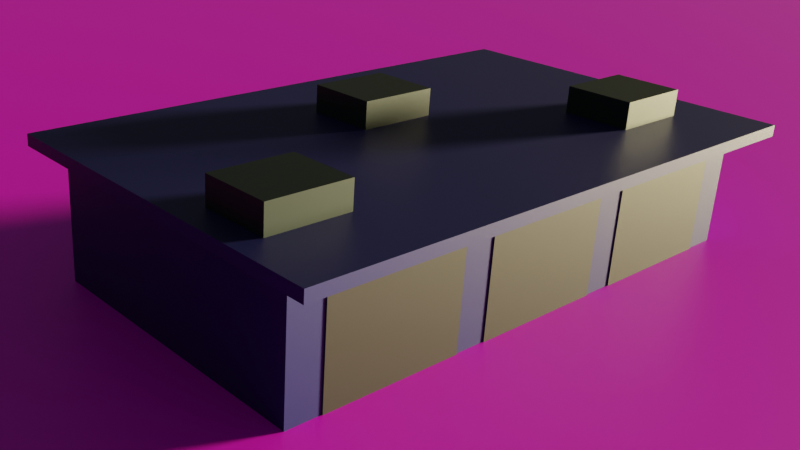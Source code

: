 # Source: Body_shop.blend  (saved by Blender 2.80.72; exported with 4.5.12 LTS)
import bpy
from mathutils import Matrix  # noqa: F401  (used for matrix-valued properties, if any)

bpy.ops.wm.read_factory_settings(use_empty=True)
scene = bpy.context.scene
scene.name = 'Scene'

# ---- collections
col_collection = bpy.data.collections.new('Collection'); scene.collection.children.link(col_collection)

# ---- images (referenced by path relative to the original .blend; pixels are not part of the script)
import os
ASSET_DIR = os.environ.get("B2B_ASSET_DIR", "")  # directory of the original .blend (textures are referenced by path, not embedded)
HERE = os.path.dirname(os.path.abspath(__file__))  # packed textures are extracted next to this script under _unpacked/

def load_image(name, relpath, width, height, colorspace="sRGB"):
    """Load a texture the original file referenced (path relative to the .blend, or extracted next to this script)."""
    p = next((c for c in (os.path.join(HERE, relpath), os.path.join(ASSET_DIR, relpath)) if relpath and os.path.exists(c)), "")
    if p:
        img = bpy.data.images.load(p, check_existing=True)
        img.name = name
    else:  # same state as the original file: an image datablock whose file is absent (Cycles renders it pink)
        img = bpy.data.images.new(name, width, height)
        img.source = "FILE"
        img.filepath = "//" + (relpath or name)
    img.colorspace_settings.name = colorspace
    return img
img_untitled = load_image('Untitled', '', 1024, 1024, 'sRGB')

# ---- materials (node trees are filled in below, after node groups)
mat_material = bpy.data.materials.new('Material')
mat_material.alpha_threshold = 0.0
mat_material.use_transparent_shadow = False
mat_material.line_color = (0.0, 0.0, 0.0, 1.0)
mat_building = bpy.data.materials.new('Building')
mat_building.use_transparent_shadow = False
mat_door = bpy.data.materials.new('Door')
mat_door.use_transparent_shadow = False
mat_airconditioning_unit = bpy.data.materials.new('Airconditioning unit')
mat_airconditioning_unit.use_transparent_shadow = False
mat_ground = bpy.data.materials.new('Ground')
mat_ground.use_transparent_shadow = False

# ---- material node trees
mat_material.use_nodes = True; mat_material.node_tree.nodes.clear()
_N = mat_material.node_tree.nodes; _L = mat_material.node_tree.links
n0 = _N.new('ShaderNodeOutputMaterial'); n0.name = 'Material Output'; n0.location = (300, 300)
n1 = _N.new('ShaderNodeBsdfPrincipled'); n1.name = 'Principled BSDF'; n1.location = (10, 300)
n1.distribution = 'GGX'
n1.subsurface_method = 'BURLEY'
n1.inputs[2].default_value = 0.4
n1.inputs[3].default_value = 1.45
n1.inputs[27].default_value = (0.0, 0.0, 0.0, 1.0)
n1.inputs[28].default_value = 1.0
_L.new(n1.outputs[0], n0.inputs[0])
n0.is_active_output = True
mat_building.use_nodes = True; mat_building.node_tree.nodes.clear()
_N = mat_building.node_tree.nodes; _L = mat_building.node_tree.links
n0 = _N.new('ShaderNodeOutputMaterial'); n0.name = 'Material Output'; n0.location = (300, 300)
n1 = _N.new('ShaderNodeBsdfPrincipled'); n1.name = 'Principled BSDF'; n1.location = (10, 300)
n1.distribution = 'GGX'
n1.subsurface_method = 'BURLEY'
n1.inputs[0].default_value = (0.004314, 0.006102, 0.1122, 1.0)
n1.inputs[3].default_value = 1.45
n1.inputs[27].default_value = (0.0, 0.0, 0.0, 1.0)
n1.inputs[28].default_value = 1.0
_L.new(n1.outputs[0], n0.inputs[0])
n0.is_active_output = True
mat_door.use_nodes = True; mat_door.node_tree.nodes.clear()
_N = mat_door.node_tree.nodes; _L = mat_door.node_tree.links
n0 = _N.new('ShaderNodeOutputMaterial'); n0.name = 'Material Output'; n0.location = (300, 300)
n1 = _N.new('ShaderNodeBsdfPrincipled'); n1.name = 'Principled BSDF'; n1.location = (10, 300)
n1.distribution = 'GGX'
n1.subsurface_method = 'BURLEY'
n1.inputs[0].default_value = (0.01718, 0.01642, 0.01502, 1.0)
n1.inputs[3].default_value = 1.45
n1.inputs[27].default_value = (0.0, 0.0, 0.0, 1.0)
n1.inputs[28].default_value = 1.0
_L.new(n1.outputs[0], n0.inputs[0])
n0.is_active_output = True
mat_airconditioning_unit.use_nodes = True; mat_airconditioning_unit.node_tree.nodes.clear()
_N = mat_airconditioning_unit.node_tree.nodes; _L = mat_airconditioning_unit.node_tree.links
n0 = _N.new('ShaderNodeOutputMaterial'); n0.name = 'Material Output'; n0.location = (300, 300)
n1 = _N.new('ShaderNodeBsdfPrincipled'); n1.name = 'Principled BSDF'; n1.location = (10, 300)
n1.distribution = 'GGX'
n1.subsurface_method = 'BURLEY'
n1.inputs[0].default_value = (0.001651, 0.01087, 0.01113, 1.0)
n1.inputs[3].default_value = 1.45
n1.inputs[27].default_value = (0.0, 0.0, 0.0, 1.0)
n1.inputs[28].default_value = 1.0
_L.new(n1.outputs[0], n0.inputs[0])
n0.is_active_output = True
mat_ground.use_nodes = True; mat_ground.node_tree.nodes.clear()
_N = mat_ground.node_tree.nodes; _L = mat_ground.node_tree.links
n0 = _N.new('ShaderNodeOutputMaterial'); n0.name = 'Material Output'; n0.location = (300, 300)
n1 = _N.new('ShaderNodeBsdfPrincipled'); n1.name = 'Principled BSDF'; n1.location = (10, 300)
n1.distribution = 'GGX'
n1.subsurface_method = 'BURLEY'
n1.inputs[3].default_value = 1.45
n1.inputs[27].default_value = (0.0, 0.0, 0.0, 1.0)
n1.inputs[28].default_value = 1.0
n2 = _N.new('ShaderNodeTexEnvironment'); n2.name = 'Environment Texture'; n2.location = (-280, 275)
n2.image = img_untitled
_L.new(n1.outputs[0], n0.inputs[0])
_L.new(n2.outputs[0], n1.inputs[0])
n0.is_active_output = True

# ---- world
world_world = bpy.data.worlds.new('World'); scene.world = world_world
world_world.use_nodes = True; world_world.node_tree.nodes.clear()
_N = world_world.node_tree.nodes; _L = world_world.node_tree.links
n0 = _N.new('ShaderNodeOutputWorld'); n0.name = 'World Output'; n0.location = (300, 300)
n1 = _N.new('ShaderNodeBackground'); n1.name = 'Background'; n1.location = (10, 300)
n1.inputs[0].default_value = (0.05088, 0.05088, 0.05088, 1.0)
_L.new(n1.outputs[0], n0.inputs[0])
n0.is_active_output = True
world_world.color = (0.05088, 0.05088, 0.05088)
world_world.use_sun_shadow = False
world_world.sun_shadow_jitter_overblur = 0.0

# ---- cameras
cam_camera = bpy.data.cameras.new('Camera')
cam_camera.clip_end = 100.0
cam_camera.lens = 46.15
cam_camera.ortho_scale = 7.314
cam_camera.shift_x = 0.08

# ---- lights
light_light = bpy.data.lights.new('Light', 'SUN')
light_light.color = (1.0, 0.8592, 0.466)
light_light.transmission_factor = 0.0
light_light.cutoff_distance = 30.0
light_light.angle = 0.1993
light_light.energy = 25.0
light_light.shadow_buffer_clip_start = 1.001
light_light.shadow_soft_size = 0.1
light_light.shadow_cascade_max_distance = 1000.0

# ---- meshes
me_cube = bpy.data.meshes.new('Cube')
me_cube.from_pydata([(1.0, 1.0, 1.0), (1.0, 1.0, -1.0), (1.0, -1.0, 1.0), (1.0, -1.0, -1.0), (-1.0, 1.0, 1.0), (-1.0, 1.0, -1.0), (-1.0, -1.0, 1.0), (-1.0, -1.0, -1.0)], [], [(0, 4, 6, 2), (3, 2, 6, 7), (7, 6, 4, 5), (5, 1, 3, 7), (1, 0, 2, 3), (5, 4, 0, 1)])
me_cube.polygons.foreach_set('material_index', [1, 1, 1, 1, 1, 1])
_uv = me_cube.uv_layers.new(name='UVMap')
_uv.uv.foreach_set('vector', [0.375, 0.0, 0.625, 0.0, 0.625, 0.25, 0.375, 0.25, 0.375, 0.25, 0.625, 0.25, 0.625, 0.5, 0.375, 0.5, 0.375, 0.5, 0.625, 0.5, 0.625, 0.75, 0.375, 0.75, 0.375, 0.75, 0.625, 0.75, 0.625, 1.0, 0.375, 1.0, 0.125, 0.5, 0.375, 0.5, 0.375, 0.75, 0.125, 0.75, 0.625, 0.5, 0.875, 0.5, 0.875, 0.75, 0.625, 0.75])
me_cube.materials.append(mat_material)
me_cube.materials.append(mat_building)
me_cube.use_remesh_preserve_volume = False
me_cube.use_remesh_preserve_attributes = False
me_cube.use_mirror_vertex_groups = False
me_cube.update()
me_cube_001 = bpy.data.meshes.new('Cube.001')
me_cube_001.from_pydata([(1.0, 1.0, 1.0), (1.0, 1.0, -1.0), (1.0, -1.0, 1.0), (1.0, -1.0, -1.0), (-1.0, 1.0, 1.0), (-1.0, 1.0, -1.0), (-1.0, -1.0, 1.0), (-1.0, -1.0, -1.0)], [], [(0, 4, 6, 2), (3, 2, 6, 7), (7, 6, 4, 5), (5, 1, 3, 7), (1, 0, 2, 3), (5, 4, 0, 1)])
_uv = me_cube_001.uv_layers.new(name='UVMap')
_uv.uv.foreach_set('vector', [0.375, 0.0, 0.625, 0.0, 0.625, 0.25, 0.375, 0.25, 0.375, 0.25, 0.625, 0.25, 0.625, 0.5, 0.375, 0.5, 0.375, 0.5, 0.625, 0.5, 0.625, 0.75, 0.375, 0.75, 0.375, 0.75, 0.625, 0.75, 0.625, 1.0, 0.375, 1.0, 0.125, 0.5, 0.375, 0.5, 0.375, 0.75, 0.125, 0.75, 0.625, 0.5, 0.875, 0.5, 0.875, 0.75, 0.625, 0.75])
me_cube_001.materials.append(mat_building)
me_cube_001.use_remesh_preserve_volume = False
me_cube_001.use_remesh_preserve_attributes = False
me_cube_001.use_mirror_vertex_groups = False
me_cube_001.update()
me_plane = bpy.data.meshes.new('Plane')
me_plane.from_pydata([(-1.0, -1.0, 0.0), (1.0, -1.0, 0.0), (-1.0, 1.0, 0.0), (1.0, 1.0, 0.0)], [], [(0, 1, 3, 2)])
_uv = me_plane.uv_layers.new(name='UVMap')
_uv.uv.foreach_set('vector', [0.0, 0.0, 1.0, 0.0, 1.0, 1.0, 0.0, 1.0])
me_plane.materials.append(mat_door)
me_plane.use_remesh_preserve_volume = False
me_plane.use_remesh_preserve_attributes = False
me_plane.use_mirror_vertex_groups = False
me_plane.update()
me_plane_001 = bpy.data.meshes.new('Plane.001')
me_plane_001.from_pydata([(-1.0, -1.0, 0.0), (1.0, -1.0, 0.0), (-1.0, 1.0, 0.0), (1.0, 1.0, 0.0)], [], [(0, 1, 3, 2)])
_uv = me_plane_001.uv_layers.new(name='UVMap')
_uv.uv.foreach_set('vector', [0.0, 0.0, 1.0, 0.0, 1.0, 1.0, 0.0, 1.0])
me_plane_001.materials.append(mat_door)
me_plane_001.use_remesh_preserve_volume = False
me_plane_001.use_remesh_preserve_attributes = False
me_plane_001.use_mirror_vertex_groups = False
me_plane_001.update()
me_plane_002 = bpy.data.meshes.new('Plane.002')
me_plane_002.from_pydata([(-1.0, -1.0, 0.0), (1.0, -1.0, 0.0), (-1.0, 1.0, 0.0), (1.0, 1.0, 0.0)], [], [(0, 1, 3, 2)])
_uv = me_plane_002.uv_layers.new(name='UVMap')
_uv.uv.foreach_set('vector', [0.0, 0.0, 1.0, 0.0, 1.0, 1.0, 0.0, 1.0])
me_plane_002.materials.append(mat_door)
me_plane_002.use_remesh_preserve_volume = False
me_plane_002.use_remesh_preserve_attributes = False
me_plane_002.use_mirror_vertex_groups = False
me_plane_002.update()
me_cube_002 = bpy.data.meshes.new('Cube.002')
me_cube_002.from_pydata([(-1.0, -1.0, -1.0), (-1.0, -1.0, 1.0), (-1.0, 1.0, -1.0), (-1.0, 1.0, 1.0), (1.0, -1.0, -1.0), (1.0, -1.0, 1.0), (1.0, 1.0, -1.0), (1.0, 1.0, 1.0)], [], [(0, 1, 3, 2), (2, 3, 7, 6), (6, 7, 5, 4), (4, 5, 1, 0), (2, 6, 4, 0), (7, 3, 1, 5)])
_uv = me_cube_002.uv_layers.new(name='UVMap')
_uv.uv.foreach_set('vector', [0.375, 0.0, 0.625, 0.0, 0.625, 0.25, 0.375, 0.25, 0.375, 0.25, 0.625, 0.25, 0.625, 0.5, 0.375, 0.5, 0.375, 0.5, 0.625, 0.5, 0.625, 0.75, 0.375, 0.75, 0.375, 0.75, 0.625, 0.75, 0.625, 1.0, 0.375, 1.0, 0.125, 0.5, 0.375, 0.5, 0.375, 0.75, 0.125, 0.75, 0.625, 0.5, 0.875, 0.5, 0.875, 0.75, 0.625, 0.75])
me_cube_002.materials.append(mat_airconditioning_unit)
me_cube_002.use_remesh_preserve_volume = False
me_cube_002.use_remesh_preserve_attributes = False
me_cube_002.use_mirror_vertex_groups = False
me_cube_002.update()
me_cube_003 = bpy.data.meshes.new('Cube.003')
me_cube_003.from_pydata([(-1.0, -1.0, -1.0), (-1.0, -1.0, 1.0), (-1.0, 1.0, -1.0), (-1.0, 1.0, 1.0), (1.0, -1.0, -1.0), (1.0, -1.0, 1.0), (1.0, 1.0, -1.0), (1.0, 1.0, 1.0)], [], [(0, 1, 3, 2), (2, 3, 7, 6), (6, 7, 5, 4), (4, 5, 1, 0), (2, 6, 4, 0), (7, 3, 1, 5)])
_uv = me_cube_003.uv_layers.new(name='UVMap')
_uv.uv.foreach_set('vector', [0.375, 0.0, 0.625, 0.0, 0.625, 0.25, 0.375, 0.25, 0.375, 0.25, 0.625, 0.25, 0.625, 0.5, 0.375, 0.5, 0.375, 0.5, 0.625, 0.5, 0.625, 0.75, 0.375, 0.75, 0.375, 0.75, 0.625, 0.75, 0.625, 1.0, 0.375, 1.0, 0.125, 0.5, 0.375, 0.5, 0.375, 0.75, 0.125, 0.75, 0.625, 0.5, 0.875, 0.5, 0.875, 0.75, 0.625, 0.75])
me_cube_003.materials.append(mat_airconditioning_unit)
me_cube_003.use_remesh_preserve_volume = False
me_cube_003.use_remesh_preserve_attributes = False
me_cube_003.use_mirror_vertex_groups = False
me_cube_003.update()
me_cube_004 = bpy.data.meshes.new('Cube.004')
me_cube_004.from_pydata([(-1.0, -1.0, -1.0), (-1.0, -1.0, 1.0), (-1.0, 1.0, -1.0), (-1.0, 1.0, 1.0), (1.0, -1.0, -1.0), (1.0, -1.0, 1.0), (1.0, 1.0, -1.0), (1.0, 1.0, 1.0)], [], [(0, 1, 3, 2), (2, 3, 7, 6), (6, 7, 5, 4), (4, 5, 1, 0), (2, 6, 4, 0), (7, 3, 1, 5)])
_uv = me_cube_004.uv_layers.new(name='UVMap')
_uv.uv.foreach_set('vector', [0.375, 0.0, 0.625, 0.0, 0.625, 0.25, 0.375, 0.25, 0.375, 0.25, 0.625, 0.25, 0.625, 0.5, 0.375, 0.5, 0.375, 0.5, 0.625, 0.5, 0.625, 0.75, 0.375, 0.75, 0.375, 0.75, 0.625, 0.75, 0.625, 1.0, 0.375, 1.0, 0.125, 0.5, 0.375, 0.5, 0.375, 0.75, 0.125, 0.75, 0.625, 0.5, 0.875, 0.5, 0.875, 0.75, 0.625, 0.75])
me_cube_004.materials.append(mat_airconditioning_unit)
me_cube_004.use_remesh_preserve_volume = False
me_cube_004.use_remesh_preserve_attributes = False
me_cube_004.use_mirror_vertex_groups = False
me_cube_004.update()
me_plane_003 = bpy.data.meshes.new('Plane.003')
me_plane_003.from_pydata([(-1.0, -1.0, 0.0), (1.0, -1.0, 0.0), (-1.0, 1.0, 0.0), (1.0, 1.0, 0.0)], [], [(0, 1, 3, 2)])
_uv = me_plane_003.uv_layers.new(name='UVMap')
_uv.uv.foreach_set('vector', [0.0, 0.0, 1.0, 0.0, 1.0, 1.0, 0.0, 1.0])
me_plane_003.materials.append(mat_ground)
me_plane_003.use_remesh_preserve_volume = False
me_plane_003.use_remesh_preserve_attributes = False
me_plane_003.use_mirror_vertex_groups = False
me_plane_003.update()

# ---- objects
ob_shop = bpy.data.objects.new('Shop', me_cube)
ob_light = bpy.data.objects.new('Light', light_light)
ob_camera = bpy.data.objects.new('Camera', cam_camera)
ob_roof = bpy.data.objects.new('Roof', me_cube_001)
ob_garage_door = bpy.data.objects.new('Garage Door', me_plane)
ob_garage_door_001 = bpy.data.objects.new('Garage Door.001', me_plane_001)
ob_garage_door_002 = bpy.data.objects.new('Garage Door.002', me_plane_002)
ob_ac = bpy.data.objects.new('AC', me_cube_002)
ob_ac_001 = bpy.data.objects.new('AC.001', me_cube_003)
ob_ac_002 = bpy.data.objects.new('AC.002', me_cube_004)
ob_plane = bpy.data.objects.new('Plane', me_plane_003)

# ---- transforms, parenting, visibility, modifiers, constraints
ob_shop.location = (0.0, 0.0, 2.0)
ob_shop.scale = (4.757, 8.943, 2.055)
ob_shop.lock_rotations_4d = False
ob_shop.empty_display_type = 'ARROWS'
ob_shop.lineart.crease_threshold = 0.0
ob_light.location = (6.424, 9.274, 8.285)
ob_light.rotation_euler = (1.471, 1.171, 2.714)
ob_light.lock_rotations_4d = False
ob_light.empty_display_type = 'ARROWS'
ob_light.color = (0.0, 0.0, 0.0, 0.0)
ob_light.lineart.crease_threshold = 0.0
ob_camera.location = (19.59, -21.17, 13.12)
ob_camera.rotation_euler = (1.172, -0.04026, 0.8485)
ob_camera.scale = (0.9134, 0.4644, 0.8698)
ob_camera.lock_rotations_4d = False
ob_camera.empty_display_type = 'ARROWS'
ob_camera.color = (0.0, 0.0, 0.0, 0.0)
ob_camera.display_type = 'WIRE'
ob_camera.lineart.crease_threshold = 0.0
ob_roof.location = (0.0, 0.0, 4.0)
ob_roof.scale = (5.942, 9.49, 0.1821)
ob_roof.lock_rotations_4d = False
ob_roof.empty_display_type = 'ARROWS'
ob_roof.lineart.crease_threshold = 0.0
ob_garage_door.location = (4.792, 0.0, 1.68)
ob_garage_door.rotation_euler = (-0.0, 1.571, 0.0)
ob_garage_door.scale = (1.775, -2.264, 1.0)
ob_garage_door.lineart.crease_threshold = 0.0
ob_garage_door_001.location = (4.792, 5.567, 1.68)
ob_garage_door_001.rotation_euler = (-0.0, 1.571, 0.0)
ob_garage_door_001.scale = (1.775, -2.264, 1.0)
ob_garage_door_001.lineart.crease_threshold = 0.0
ob_garage_door_002.location = (4.792, -5.571, 1.68)
ob_garage_door_002.rotation_euler = (-0.0, 1.571, 0.0)
ob_garage_door_002.scale = (1.775, -2.264, 1.0)
ob_garage_door_002.lineart.crease_threshold = 0.0
ob_ac.location = (2.43, -7.32, 4.602)
ob_ac.scale = (1.099, 1.309, 0.431)
ob_ac.lineart.crease_threshold = 0.0
ob_ac_001.location = (2.43, 6.331, 4.602)
ob_ac_001.scale = (1.099, 1.309, 0.431)
ob_ac_001.lineart.crease_threshold = 0.0
ob_ac_002.location = (-1.993, -0.1931, 4.602)
ob_ac_002.scale = (1.099, 1.309, 0.431)
ob_ac_002.lineart.crease_threshold = 0.0
ob_plane.location = (0.0, 0.0, 0.0)
ob_plane.scale = (-56.1, 103.0, 1.0)
ob_plane.lineart.crease_threshold = 0.0

# ---- collection membership
col_collection.objects.link(ob_shop)
col_collection.objects.link(ob_light)
col_collection.objects.link(ob_camera)
col_collection.objects.link(ob_roof)
col_collection.objects.link(ob_garage_door)
col_collection.objects.link(ob_garage_door_001)
col_collection.objects.link(ob_garage_door_002)
col_collection.objects.link(ob_ac)
col_collection.objects.link(ob_ac_001)
col_collection.objects.link(ob_ac_002)
col_collection.objects.link(ob_plane)

# ---- scene / render settings (as saved in the file)
scene.camera = ob_camera
scene.frame_start = 1; scene.frame_end = 250; scene.frame_set(1)
scene.render.engine = 'BLENDER_EEVEE_NEXT'
scene.cycles.use_denoising = False
scene.cycles.samples = 128
scene.cycles.sampling_pattern = 'TABULATED_SOBOL'
scene.cycles.use_adaptive_sampling = False
scene.cycles.use_light_tree = False
scene.view_settings.view_transform = 'Filmic'
bpy.context.view_layer.update()
